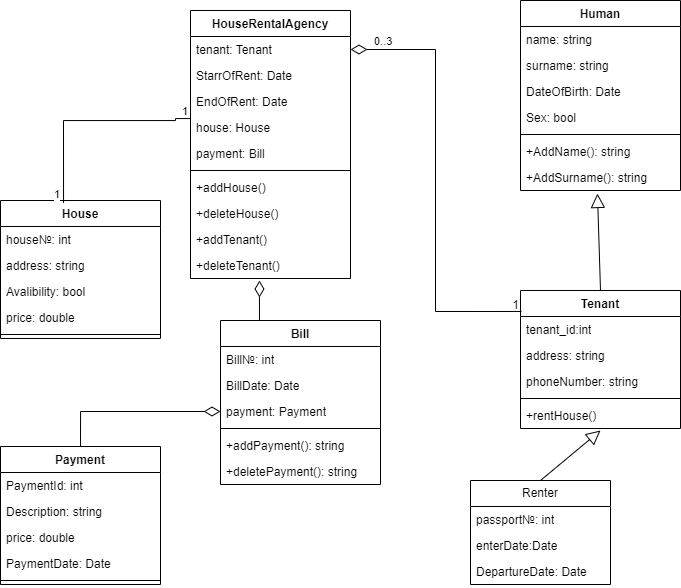

The diagram above was exported from draw.io. Its source (the exported page's mxGraphModel, read from the mxfile embedded in the PNG):
<mxGraphModel dx="1035" dy="1783" grid="1" gridSize="10" guides="1" tooltips="1" connect="1" arrows="1" fold="1" page="1" pageScale="1" pageWidth="827" pageHeight="1169" math="0" shadow="0">
  <root>
    <mxCell id="WIyWlLk6GJQsqaUBKTNV-0" />
    <mxCell id="WIyWlLk6GJQsqaUBKTNV-1" parent="WIyWlLk6GJQsqaUBKTNV-0" />
    <mxCell id="J6CJZCqFPJ6NiuyxoQEL-0" value="HouseRentalAgency" style="swimlane;fontStyle=1;align=center;verticalAlign=top;childLayout=stackLayout;horizontal=1;startSize=26;horizontalStack=0;resizeParent=1;resizeParentMax=0;resizeLast=0;collapsible=1;marginBottom=0;whiteSpace=wrap;html=1;" parent="WIyWlLk6GJQsqaUBKTNV-1" vertex="1">
      <mxGeometry x="210" y="-260" width="160" height="268" as="geometry">
        <mxRectangle x="310" y="50" width="160" height="30" as="alternateBounds" />
      </mxGeometry>
    </mxCell>
    <mxCell id="J6CJZCqFPJ6NiuyxoQEL-1" value="tenant: Tenant" style="text;strokeColor=none;fillColor=none;align=left;verticalAlign=top;spacingLeft=4;spacingRight=4;overflow=hidden;rotatable=0;points=[[0,0.5],[1,0.5]];portConstraint=eastwest;whiteSpace=wrap;html=1;" parent="J6CJZCqFPJ6NiuyxoQEL-0" vertex="1">
      <mxGeometry y="26" width="160" height="26" as="geometry" />
    </mxCell>
    <mxCell id="J6CJZCqFPJ6NiuyxoQEL-15" value="StarrOfRent: Date" style="text;strokeColor=none;fillColor=none;align=left;verticalAlign=top;spacingLeft=4;spacingRight=4;overflow=hidden;rotatable=0;points=[[0,0.5],[1,0.5]];portConstraint=eastwest;whiteSpace=wrap;html=1;" parent="J6CJZCqFPJ6NiuyxoQEL-0" vertex="1">
      <mxGeometry y="52" width="160" height="26" as="geometry" />
    </mxCell>
    <mxCell id="J6CJZCqFPJ6NiuyxoQEL-16" value="EndOfRent: Date" style="text;strokeColor=none;fillColor=none;align=left;verticalAlign=top;spacingLeft=4;spacingRight=4;overflow=hidden;rotatable=0;points=[[0,0.5],[1,0.5]];portConstraint=eastwest;whiteSpace=wrap;html=1;" parent="J6CJZCqFPJ6NiuyxoQEL-0" vertex="1">
      <mxGeometry y="78" width="160" height="26" as="geometry" />
    </mxCell>
    <mxCell id="J6CJZCqFPJ6NiuyxoQEL-14" value="house: House" style="text;strokeColor=none;fillColor=none;align=left;verticalAlign=top;spacingLeft=4;spacingRight=4;overflow=hidden;rotatable=0;points=[[0,0.5],[1,0.5]];portConstraint=eastwest;whiteSpace=wrap;html=1;" parent="J6CJZCqFPJ6NiuyxoQEL-0" vertex="1">
      <mxGeometry y="104" width="160" height="26" as="geometry" />
    </mxCell>
    <mxCell id="RLW3RkN5RCq2m-9et4sf-9" value="payment: Bill" style="text;strokeColor=none;fillColor=none;align=left;verticalAlign=top;spacingLeft=4;spacingRight=4;overflow=hidden;rotatable=0;points=[[0,0.5],[1,0.5]];portConstraint=eastwest;whiteSpace=wrap;html=1;" vertex="1" parent="J6CJZCqFPJ6NiuyxoQEL-0">
      <mxGeometry y="130" width="160" height="26" as="geometry" />
    </mxCell>
    <mxCell id="J6CJZCqFPJ6NiuyxoQEL-2" value="" style="line;strokeWidth=1;fillColor=none;align=left;verticalAlign=middle;spacingTop=-1;spacingLeft=3;spacingRight=3;rotatable=0;labelPosition=right;points=[];portConstraint=eastwest;strokeColor=inherit;" parent="J6CJZCqFPJ6NiuyxoQEL-0" vertex="1">
      <mxGeometry y="156" width="160" height="8" as="geometry" />
    </mxCell>
    <mxCell id="J6CJZCqFPJ6NiuyxoQEL-33" value="+addHouse()" style="text;strokeColor=none;fillColor=none;align=left;verticalAlign=top;spacingLeft=4;spacingRight=4;overflow=hidden;rotatable=0;points=[[0,0.5],[1,0.5]];portConstraint=eastwest;whiteSpace=wrap;html=1;" parent="J6CJZCqFPJ6NiuyxoQEL-0" vertex="1">
      <mxGeometry y="164" width="160" height="26" as="geometry" />
    </mxCell>
    <mxCell id="J6CJZCqFPJ6NiuyxoQEL-58" value="+deleteHouse()" style="text;strokeColor=none;fillColor=none;align=left;verticalAlign=top;spacingLeft=4;spacingRight=4;overflow=hidden;rotatable=0;points=[[0,0.5],[1,0.5]];portConstraint=eastwest;whiteSpace=wrap;html=1;" parent="J6CJZCqFPJ6NiuyxoQEL-0" vertex="1">
      <mxGeometry y="190" width="160" height="26" as="geometry" />
    </mxCell>
    <mxCell id="J6CJZCqFPJ6NiuyxoQEL-34" value="+addTenant()" style="text;strokeColor=none;fillColor=none;align=left;verticalAlign=top;spacingLeft=4;spacingRight=4;overflow=hidden;rotatable=0;points=[[0,0.5],[1,0.5]];portConstraint=eastwest;whiteSpace=wrap;html=1;" parent="J6CJZCqFPJ6NiuyxoQEL-0" vertex="1">
      <mxGeometry y="216" width="160" height="26" as="geometry" />
    </mxCell>
    <mxCell id="J6CJZCqFPJ6NiuyxoQEL-59" value="+deleteTenant()" style="text;strokeColor=none;fillColor=none;align=left;verticalAlign=top;spacingLeft=4;spacingRight=4;overflow=hidden;rotatable=0;points=[[0,0.5],[1,0.5]];portConstraint=eastwest;whiteSpace=wrap;html=1;" parent="J6CJZCqFPJ6NiuyxoQEL-0" vertex="1">
      <mxGeometry y="242" width="160" height="26" as="geometry" />
    </mxCell>
    <mxCell id="J6CJZCqFPJ6NiuyxoQEL-18" value="House" style="swimlane;fontStyle=1;align=center;verticalAlign=top;childLayout=stackLayout;horizontal=1;startSize=26;horizontalStack=0;resizeParent=1;resizeParentMax=0;resizeLast=0;collapsible=1;marginBottom=0;whiteSpace=wrap;html=1;" parent="WIyWlLk6GJQsqaUBKTNV-1" vertex="1">
      <mxGeometry x="20" y="-70" width="160" height="138" as="geometry" />
    </mxCell>
    <mxCell id="J6CJZCqFPJ6NiuyxoQEL-19" value="house№: int" style="text;strokeColor=none;fillColor=none;align=left;verticalAlign=top;spacingLeft=4;spacingRight=4;overflow=hidden;rotatable=0;points=[[0,0.5],[1,0.5]];portConstraint=eastwest;whiteSpace=wrap;html=1;" parent="J6CJZCqFPJ6NiuyxoQEL-18" vertex="1">
      <mxGeometry y="26" width="160" height="26" as="geometry" />
    </mxCell>
    <mxCell id="J6CJZCqFPJ6NiuyxoQEL-22" value="address: string" style="text;strokeColor=none;fillColor=none;align=left;verticalAlign=top;spacingLeft=4;spacingRight=4;overflow=hidden;rotatable=0;points=[[0,0.5],[1,0.5]];portConstraint=eastwest;whiteSpace=wrap;html=1;" parent="J6CJZCqFPJ6NiuyxoQEL-18" vertex="1">
      <mxGeometry y="52" width="160" height="26" as="geometry" />
    </mxCell>
    <mxCell id="J6CJZCqFPJ6NiuyxoQEL-23" value="Avalibility: bool" style="text;strokeColor=none;fillColor=none;align=left;verticalAlign=top;spacingLeft=4;spacingRight=4;overflow=hidden;rotatable=0;points=[[0,0.5],[1,0.5]];portConstraint=eastwest;whiteSpace=wrap;html=1;" parent="J6CJZCqFPJ6NiuyxoQEL-18" vertex="1">
      <mxGeometry y="78" width="160" height="26" as="geometry" />
    </mxCell>
    <mxCell id="J6CJZCqFPJ6NiuyxoQEL-61" value="price: double" style="text;strokeColor=none;fillColor=none;align=left;verticalAlign=top;spacingLeft=4;spacingRight=4;overflow=hidden;rotatable=0;points=[[0,0.5],[1,0.5]];portConstraint=eastwest;whiteSpace=wrap;html=1;" parent="J6CJZCqFPJ6NiuyxoQEL-18" vertex="1">
      <mxGeometry y="104" width="160" height="26" as="geometry" />
    </mxCell>
    <mxCell id="J6CJZCqFPJ6NiuyxoQEL-20" value="" style="line;strokeWidth=1;fillColor=none;align=left;verticalAlign=middle;spacingTop=-1;spacingLeft=3;spacingRight=3;rotatable=0;labelPosition=right;points=[];portConstraint=eastwest;strokeColor=inherit;" parent="J6CJZCqFPJ6NiuyxoQEL-18" vertex="1">
      <mxGeometry y="130" width="160" height="8" as="geometry" />
    </mxCell>
    <mxCell id="J6CJZCqFPJ6NiuyxoQEL-26" value="" style="endArrow=none;html=1;endSize=12;startArrow=none;startSize=14;startFill=0;edgeStyle=orthogonalEdgeStyle;rounded=0;endFill=0;entryX=0.394;entryY=0.018;entryDx=0;entryDy=0;entryPerimeter=0;" parent="WIyWlLk6GJQsqaUBKTNV-1" source="J6CJZCqFPJ6NiuyxoQEL-0" target="J6CJZCqFPJ6NiuyxoQEL-18" edge="1">
      <mxGeometry relative="1" as="geometry">
        <mxPoint x="275" y="-320" as="sourcePoint" />
        <mxPoint x="285" y="-488" as="targetPoint" />
        <Array as="points">
          <mxPoint x="195" y="-152" />
          <mxPoint x="195" y="-150" />
          <mxPoint x="83" y="-150" />
        </Array>
      </mxGeometry>
    </mxCell>
    <mxCell id="J6CJZCqFPJ6NiuyxoQEL-27" value="1" style="edgeLabel;resizable=0;html=1;align=left;verticalAlign=top;" parent="J6CJZCqFPJ6NiuyxoQEL-26" connectable="0" vertex="1">
      <mxGeometry x="-1" relative="1" as="geometry">
        <mxPoint x="-10" y="-20" as="offset" />
      </mxGeometry>
    </mxCell>
    <mxCell id="J6CJZCqFPJ6NiuyxoQEL-28" value="1" style="edgeLabel;resizable=0;html=1;align=right;verticalAlign=top;" parent="J6CJZCqFPJ6NiuyxoQEL-26" connectable="0" vertex="1">
      <mxGeometry x="1" relative="1" as="geometry">
        <mxPoint x="-3" y="-22" as="offset" />
      </mxGeometry>
    </mxCell>
    <mxCell id="J6CJZCqFPJ6NiuyxoQEL-29" value="Tenant" style="swimlane;fontStyle=1;align=center;verticalAlign=top;childLayout=stackLayout;horizontal=1;startSize=26;horizontalStack=0;resizeParent=1;resizeParentMax=0;resizeLast=0;collapsible=1;marginBottom=0;whiteSpace=wrap;html=1;" parent="WIyWlLk6GJQsqaUBKTNV-1" vertex="1">
      <mxGeometry x="540" y="20" width="160" height="138" as="geometry" />
    </mxCell>
    <mxCell id="J6CJZCqFPJ6NiuyxoQEL-30" value="tenant_id:int" style="text;strokeColor=none;fillColor=none;align=left;verticalAlign=top;spacingLeft=4;spacingRight=4;overflow=hidden;rotatable=0;points=[[0,0.5],[1,0.5]];portConstraint=eastwest;whiteSpace=wrap;html=1;" parent="J6CJZCqFPJ6NiuyxoQEL-29" vertex="1">
      <mxGeometry y="26" width="160" height="26" as="geometry" />
    </mxCell>
    <mxCell id="J6CJZCqFPJ6NiuyxoQEL-36" value="address: string" style="text;strokeColor=none;fillColor=none;align=left;verticalAlign=top;spacingLeft=4;spacingRight=4;overflow=hidden;rotatable=0;points=[[0,0.5],[1,0.5]];portConstraint=eastwest;whiteSpace=wrap;html=1;" parent="J6CJZCqFPJ6NiuyxoQEL-29" vertex="1">
      <mxGeometry y="52" width="160" height="26" as="geometry" />
    </mxCell>
    <mxCell id="J6CJZCqFPJ6NiuyxoQEL-37" value="phoneNumber: string" style="text;strokeColor=none;fillColor=none;align=left;verticalAlign=top;spacingLeft=4;spacingRight=4;overflow=hidden;rotatable=0;points=[[0,0.5],[1,0.5]];portConstraint=eastwest;whiteSpace=wrap;html=1;" parent="J6CJZCqFPJ6NiuyxoQEL-29" vertex="1">
      <mxGeometry y="78" width="160" height="26" as="geometry" />
    </mxCell>
    <mxCell id="J6CJZCqFPJ6NiuyxoQEL-31" value="" style="line;strokeWidth=1;fillColor=none;align=left;verticalAlign=middle;spacingTop=-1;spacingLeft=3;spacingRight=3;rotatable=0;labelPosition=right;points=[];portConstraint=eastwest;strokeColor=inherit;" parent="J6CJZCqFPJ6NiuyxoQEL-29" vertex="1">
      <mxGeometry y="104" width="160" height="8" as="geometry" />
    </mxCell>
    <mxCell id="J6CJZCqFPJ6NiuyxoQEL-52" value="+rentHouse()" style="text;strokeColor=none;fillColor=none;align=left;verticalAlign=top;spacingLeft=4;spacingRight=4;overflow=hidden;rotatable=0;points=[[0,0.5],[1,0.5]];portConstraint=eastwest;whiteSpace=wrap;html=1;" parent="J6CJZCqFPJ6NiuyxoQEL-29" vertex="1">
      <mxGeometry y="112" width="160" height="26" as="geometry" />
    </mxCell>
    <mxCell id="J6CJZCqFPJ6NiuyxoQEL-41" value="0..3" style="endArrow=none;html=1;endSize=12;startArrow=diamondThin;startSize=14;startFill=0;edgeStyle=orthogonalEdgeStyle;align=left;verticalAlign=bottom;rounded=0;exitX=1;exitY=0.5;exitDx=0;exitDy=0;entryX=0.006;entryY=0.152;entryDx=0;entryDy=0;entryPerimeter=0;endFill=0;" parent="WIyWlLk6GJQsqaUBKTNV-1" source="J6CJZCqFPJ6NiuyxoQEL-1" target="J6CJZCqFPJ6NiuyxoQEL-29" edge="1">
      <mxGeometry x="-0.8942" y="-1" relative="1" as="geometry">
        <mxPoint x="320" y="-20" as="sourcePoint" />
        <mxPoint x="480" y="-20" as="targetPoint" />
        <mxPoint as="offset" />
      </mxGeometry>
    </mxCell>
    <mxCell id="J6CJZCqFPJ6NiuyxoQEL-42" value="1" style="text;html=1;align=center;verticalAlign=middle;resizable=0;points=[];autosize=1;strokeColor=none;fillColor=none;" parent="WIyWlLk6GJQsqaUBKTNV-1" vertex="1">
      <mxGeometry x="520" y="20" width="30" height="30" as="geometry" />
    </mxCell>
    <mxCell id="J6CJZCqFPJ6NiuyxoQEL-47" value="Renter" style="swimlane;fontStyle=0;childLayout=stackLayout;horizontal=1;startSize=26;fillColor=none;horizontalStack=0;resizeParent=1;resizeParentMax=0;resizeLast=0;collapsible=1;marginBottom=0;whiteSpace=wrap;html=1;" parent="WIyWlLk6GJQsqaUBKTNV-1" vertex="1">
      <mxGeometry x="490" y="210" width="140" height="104" as="geometry" />
    </mxCell>
    <mxCell id="J6CJZCqFPJ6NiuyxoQEL-48" value="passport№: int" style="text;strokeColor=none;fillColor=none;align=left;verticalAlign=top;spacingLeft=4;spacingRight=4;overflow=hidden;rotatable=0;points=[[0,0.5],[1,0.5]];portConstraint=eastwest;whiteSpace=wrap;html=1;" parent="J6CJZCqFPJ6NiuyxoQEL-47" vertex="1">
      <mxGeometry y="26" width="140" height="26" as="geometry" />
    </mxCell>
    <mxCell id="J6CJZCqFPJ6NiuyxoQEL-49" value="enterDate:Date" style="text;strokeColor=none;fillColor=none;align=left;verticalAlign=top;spacingLeft=4;spacingRight=4;overflow=hidden;rotatable=0;points=[[0,0.5],[1,0.5]];portConstraint=eastwest;whiteSpace=wrap;html=1;" parent="J6CJZCqFPJ6NiuyxoQEL-47" vertex="1">
      <mxGeometry y="52" width="140" height="26" as="geometry" />
    </mxCell>
    <mxCell id="J6CJZCqFPJ6NiuyxoQEL-50" value="DepartureDate: Date" style="text;strokeColor=none;fillColor=none;align=left;verticalAlign=top;spacingLeft=4;spacingRight=4;overflow=hidden;rotatable=0;points=[[0,0.5],[1,0.5]];portConstraint=eastwest;whiteSpace=wrap;html=1;" parent="J6CJZCqFPJ6NiuyxoQEL-47" vertex="1">
      <mxGeometry y="78" width="140" height="26" as="geometry" />
    </mxCell>
    <mxCell id="J6CJZCqFPJ6NiuyxoQEL-53" value="" style="endArrow=none;html=1;endSize=12;startArrow=diamondThin;startSize=14;startFill=0;edgeStyle=orthogonalEdgeStyle;align=left;verticalAlign=bottom;rounded=0;exitX=0.431;exitY=1.077;exitDx=0;exitDy=0;exitPerimeter=0;endFill=0;" parent="WIyWlLk6GJQsqaUBKTNV-1" source="J6CJZCqFPJ6NiuyxoQEL-59" target="J6CJZCqFPJ6NiuyxoQEL-54" edge="1">
      <mxGeometry x="-0.5699" y="20" relative="1" as="geometry">
        <mxPoint x="290" y="-50" as="sourcePoint" />
        <mxPoint x="276" y="230" as="targetPoint" />
        <Array as="points">
          <mxPoint x="279" y="60" />
          <mxPoint x="280" y="60" />
        </Array>
        <mxPoint as="offset" />
      </mxGeometry>
    </mxCell>
    <mxCell id="J6CJZCqFPJ6NiuyxoQEL-54" value="Bill" style="swimlane;fontStyle=1;align=center;verticalAlign=top;childLayout=stackLayout;horizontal=1;startSize=26;horizontalStack=0;resizeParent=1;resizeParentMax=0;resizeLast=0;collapsible=1;marginBottom=0;whiteSpace=wrap;html=1;" parent="WIyWlLk6GJQsqaUBKTNV-1" vertex="1">
      <mxGeometry x="240" y="50" width="160" height="164" as="geometry" />
    </mxCell>
    <mxCell id="RLW3RkN5RCq2m-9et4sf-15" value="Bill№: int" style="text;strokeColor=none;fillColor=none;align=left;verticalAlign=top;spacingLeft=4;spacingRight=4;overflow=hidden;rotatable=0;points=[[0,0.5],[1,0.5]];portConstraint=eastwest;whiteSpace=wrap;html=1;" vertex="1" parent="J6CJZCqFPJ6NiuyxoQEL-54">
      <mxGeometry y="26" width="160" height="26" as="geometry" />
    </mxCell>
    <mxCell id="RLW3RkN5RCq2m-9et4sf-18" value="BillDate: Date" style="text;strokeColor=none;fillColor=none;align=left;verticalAlign=top;spacingLeft=4;spacingRight=4;overflow=hidden;rotatable=0;points=[[0,0.5],[1,0.5]];portConstraint=eastwest;whiteSpace=wrap;html=1;" vertex="1" parent="J6CJZCqFPJ6NiuyxoQEL-54">
      <mxGeometry y="52" width="160" height="26" as="geometry" />
    </mxCell>
    <mxCell id="RLW3RkN5RCq2m-9et4sf-19" value="payment: Payment" style="text;strokeColor=none;fillColor=none;align=left;verticalAlign=top;spacingLeft=4;spacingRight=4;overflow=hidden;rotatable=0;points=[[0,0.5],[1,0.5]];portConstraint=eastwest;whiteSpace=wrap;html=1;" vertex="1" parent="J6CJZCqFPJ6NiuyxoQEL-54">
      <mxGeometry y="78" width="160" height="26" as="geometry" />
    </mxCell>
    <mxCell id="J6CJZCqFPJ6NiuyxoQEL-56" value="" style="line;strokeWidth=1;fillColor=none;align=left;verticalAlign=middle;spacingTop=-1;spacingLeft=3;spacingRight=3;rotatable=0;labelPosition=right;points=[];portConstraint=eastwest;strokeColor=inherit;" parent="J6CJZCqFPJ6NiuyxoQEL-54" vertex="1">
      <mxGeometry y="104" width="160" height="8" as="geometry" />
    </mxCell>
    <mxCell id="J6CJZCqFPJ6NiuyxoQEL-57" value="+addPayment(): string" style="text;strokeColor=none;fillColor=none;align=left;verticalAlign=top;spacingLeft=4;spacingRight=4;overflow=hidden;rotatable=0;points=[[0,0.5],[1,0.5]];portConstraint=eastwest;whiteSpace=wrap;html=1;" parent="J6CJZCqFPJ6NiuyxoQEL-54" vertex="1">
      <mxGeometry y="112" width="160" height="26" as="geometry" />
    </mxCell>
    <mxCell id="RLW3RkN5RCq2m-9et4sf-12" value="+deletePayment(): string" style="text;strokeColor=none;fillColor=none;align=left;verticalAlign=top;spacingLeft=4;spacingRight=4;overflow=hidden;rotatable=0;points=[[0,0.5],[1,0.5]];portConstraint=eastwest;whiteSpace=wrap;html=1;" vertex="1" parent="J6CJZCqFPJ6NiuyxoQEL-54">
      <mxGeometry y="138" width="160" height="26" as="geometry" />
    </mxCell>
    <mxCell id="RLW3RkN5RCq2m-9et4sf-0" value="Human" style="swimlane;fontStyle=1;align=center;verticalAlign=top;childLayout=stackLayout;horizontal=1;startSize=26;horizontalStack=0;resizeParent=1;resizeParentMax=0;resizeLast=0;collapsible=1;marginBottom=0;whiteSpace=wrap;html=1;" vertex="1" parent="WIyWlLk6GJQsqaUBKTNV-1">
      <mxGeometry x="540" y="-270" width="160" height="190" as="geometry" />
    </mxCell>
    <mxCell id="RLW3RkN5RCq2m-9et4sf-1" value="name: string" style="text;strokeColor=none;fillColor=none;align=left;verticalAlign=top;spacingLeft=4;spacingRight=4;overflow=hidden;rotatable=0;points=[[0,0.5],[1,0.5]];portConstraint=eastwest;whiteSpace=wrap;html=1;" vertex="1" parent="RLW3RkN5RCq2m-9et4sf-0">
      <mxGeometry y="26" width="160" height="26" as="geometry" />
    </mxCell>
    <mxCell id="RLW3RkN5RCq2m-9et4sf-4" value="surname: string" style="text;strokeColor=none;fillColor=none;align=left;verticalAlign=top;spacingLeft=4;spacingRight=4;overflow=hidden;rotatable=0;points=[[0,0.5],[1,0.5]];portConstraint=eastwest;whiteSpace=wrap;html=1;" vertex="1" parent="RLW3RkN5RCq2m-9et4sf-0">
      <mxGeometry y="52" width="160" height="26" as="geometry" />
    </mxCell>
    <mxCell id="RLW3RkN5RCq2m-9et4sf-5" value="DateOfBirth: Date" style="text;strokeColor=none;fillColor=none;align=left;verticalAlign=top;spacingLeft=4;spacingRight=4;overflow=hidden;rotatable=0;points=[[0,0.5],[1,0.5]];portConstraint=eastwest;whiteSpace=wrap;html=1;" vertex="1" parent="RLW3RkN5RCq2m-9et4sf-0">
      <mxGeometry y="78" width="160" height="26" as="geometry" />
    </mxCell>
    <mxCell id="RLW3RkN5RCq2m-9et4sf-7" value="Sex: bool" style="text;strokeColor=none;fillColor=none;align=left;verticalAlign=top;spacingLeft=4;spacingRight=4;overflow=hidden;rotatable=0;points=[[0,0.5],[1,0.5]];portConstraint=eastwest;whiteSpace=wrap;html=1;" vertex="1" parent="RLW3RkN5RCq2m-9et4sf-0">
      <mxGeometry y="104" width="160" height="26" as="geometry" />
    </mxCell>
    <mxCell id="RLW3RkN5RCq2m-9et4sf-2" value="" style="line;strokeWidth=1;fillColor=none;align=left;verticalAlign=middle;spacingTop=-1;spacingLeft=3;spacingRight=3;rotatable=0;labelPosition=right;points=[];portConstraint=eastwest;strokeColor=inherit;" vertex="1" parent="RLW3RkN5RCq2m-9et4sf-0">
      <mxGeometry y="130" width="160" height="8" as="geometry" />
    </mxCell>
    <mxCell id="RLW3RkN5RCq2m-9et4sf-3" value="+AddName(): string" style="text;strokeColor=none;fillColor=none;align=left;verticalAlign=top;spacingLeft=4;spacingRight=4;overflow=hidden;rotatable=0;points=[[0,0.5],[1,0.5]];portConstraint=eastwest;whiteSpace=wrap;html=1;" vertex="1" parent="RLW3RkN5RCq2m-9et4sf-0">
      <mxGeometry y="138" width="160" height="26" as="geometry" />
    </mxCell>
    <mxCell id="RLW3RkN5RCq2m-9et4sf-6" value="+AddSurname(): string" style="text;strokeColor=none;fillColor=none;align=left;verticalAlign=top;spacingLeft=4;spacingRight=4;overflow=hidden;rotatable=0;points=[[0,0.5],[1,0.5]];portConstraint=eastwest;whiteSpace=wrap;html=1;" vertex="1" parent="RLW3RkN5RCq2m-9et4sf-0">
      <mxGeometry y="164" width="160" height="26" as="geometry" />
    </mxCell>
    <mxCell id="RLW3RkN5RCq2m-9et4sf-8" value="" style="endArrow=block;endFill=0;endSize=12;html=1;rounded=0;entryX=0.481;entryY=1.115;entryDx=0;entryDy=0;entryPerimeter=0;exitX=0.5;exitY=0;exitDx=0;exitDy=0;" edge="1" parent="WIyWlLk6GJQsqaUBKTNV-1" source="J6CJZCqFPJ6NiuyxoQEL-29" target="RLW3RkN5RCq2m-9et4sf-6">
      <mxGeometry width="160" relative="1" as="geometry">
        <mxPoint x="360" y="-210" as="sourcePoint" />
        <mxPoint x="520" y="-210" as="targetPoint" />
      </mxGeometry>
    </mxCell>
    <mxCell id="RLW3RkN5RCq2m-9et4sf-13" value="" style="endArrow=block;endFill=0;endSize=12;html=1;rounded=0;entryX=0.5;entryY=1.077;entryDx=0;entryDy=0;entryPerimeter=0;exitX=0.5;exitY=0;exitDx=0;exitDy=0;" edge="1" parent="WIyWlLk6GJQsqaUBKTNV-1" source="J6CJZCqFPJ6NiuyxoQEL-47" target="J6CJZCqFPJ6NiuyxoQEL-52">
      <mxGeometry width="160" relative="1" as="geometry">
        <mxPoint x="300" y="250" as="sourcePoint" />
        <mxPoint x="460" y="250" as="targetPoint" />
      </mxGeometry>
    </mxCell>
    <mxCell id="RLW3RkN5RCq2m-9et4sf-14" value="Payment" style="swimlane;fontStyle=1;align=center;verticalAlign=top;childLayout=stackLayout;horizontal=1;startSize=26;horizontalStack=0;resizeParent=1;resizeParentMax=0;resizeLast=0;collapsible=1;marginBottom=0;whiteSpace=wrap;html=1;" vertex="1" parent="WIyWlLk6GJQsqaUBKTNV-1">
      <mxGeometry x="20" y="176" width="160" height="138" as="geometry" />
    </mxCell>
    <mxCell id="J6CJZCqFPJ6NiuyxoQEL-55" value="PaymentId: int" style="text;strokeColor=none;fillColor=none;align=left;verticalAlign=top;spacingLeft=4;spacingRight=4;overflow=hidden;rotatable=0;points=[[0,0.5],[1,0.5]];portConstraint=eastwest;whiteSpace=wrap;html=1;" parent="RLW3RkN5RCq2m-9et4sf-14" vertex="1">
      <mxGeometry y="26" width="160" height="26" as="geometry" />
    </mxCell>
    <mxCell id="RLW3RkN5RCq2m-9et4sf-11" value="Description: string" style="text;strokeColor=none;fillColor=none;align=left;verticalAlign=top;spacingLeft=4;spacingRight=4;overflow=hidden;rotatable=0;points=[[0,0.5],[1,0.5]];portConstraint=eastwest;whiteSpace=wrap;html=1;" vertex="1" parent="RLW3RkN5RCq2m-9et4sf-14">
      <mxGeometry y="52" width="160" height="26" as="geometry" />
    </mxCell>
    <mxCell id="RLW3RkN5RCq2m-9et4sf-10" value="price: double" style="text;strokeColor=none;fillColor=none;align=left;verticalAlign=top;spacingLeft=4;spacingRight=4;overflow=hidden;rotatable=0;points=[[0,0.5],[1,0.5]];portConstraint=eastwest;whiteSpace=wrap;html=1;" vertex="1" parent="RLW3RkN5RCq2m-9et4sf-14">
      <mxGeometry y="78" width="160" height="26" as="geometry" />
    </mxCell>
    <mxCell id="J6CJZCqFPJ6NiuyxoQEL-60" value="PaymentDate: Date" style="text;strokeColor=none;fillColor=none;align=left;verticalAlign=top;spacingLeft=4;spacingRight=4;overflow=hidden;rotatable=0;points=[[0,0.5],[1,0.5]];portConstraint=eastwest;whiteSpace=wrap;html=1;" parent="RLW3RkN5RCq2m-9et4sf-14" vertex="1">
      <mxGeometry y="104" width="160" height="26" as="geometry" />
    </mxCell>
    <mxCell id="RLW3RkN5RCq2m-9et4sf-16" value="" style="line;strokeWidth=1;fillColor=none;align=left;verticalAlign=middle;spacingTop=-1;spacingLeft=3;spacingRight=3;rotatable=0;labelPosition=right;points=[];portConstraint=eastwest;strokeColor=inherit;" vertex="1" parent="RLW3RkN5RCq2m-9et4sf-14">
      <mxGeometry y="130" width="160" height="8" as="geometry" />
    </mxCell>
    <mxCell id="RLW3RkN5RCq2m-9et4sf-20" value="" style="endArrow=none;html=1;endSize=12;startArrow=diamondThin;startSize=14;startFill=0;edgeStyle=orthogonalEdgeStyle;align=left;verticalAlign=bottom;rounded=0;exitX=0;exitY=0.5;exitDx=0;exitDy=0;entryX=0.5;entryY=0;entryDx=0;entryDy=0;endFill=0;" edge="1" parent="WIyWlLk6GJQsqaUBKTNV-1" source="RLW3RkN5RCq2m-9et4sf-19" target="RLW3RkN5RCq2m-9et4sf-14">
      <mxGeometry x="-0.7714" y="-1" relative="1" as="geometry">
        <mxPoint x="200" y="310" as="sourcePoint" />
        <mxPoint x="360" y="310" as="targetPoint" />
        <mxPoint as="offset" />
      </mxGeometry>
    </mxCell>
  </root>
</mxGraphModel>